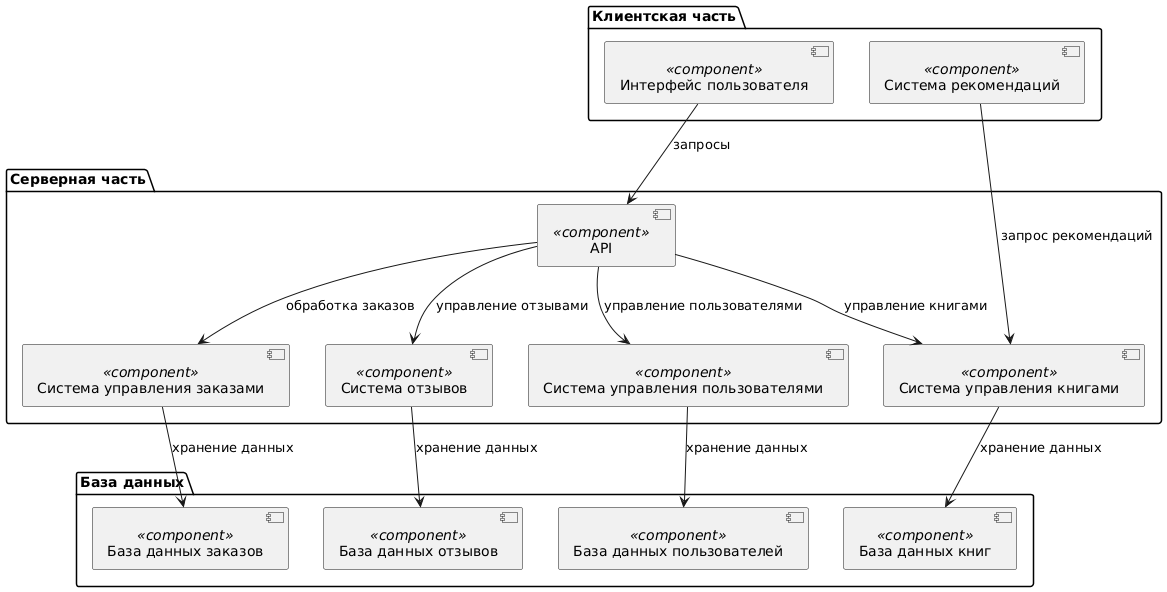

The diagram above was rendered by PlantUML. Its source (embedded in the PNG):
@startuml
package "Клиентская часть" {
    [Интерфейс пользователя] <<component>>
    [Система рекомендаций] <<component>>
}

package "Серверная часть" {
    [API] <<component>>
    [Система управления пользователями] <<component>>
    [Система управления книгами] <<component>>
    [Система управления заказами] <<component>>
    [Система отзывов] <<component>>
}

package "База данных" {
    [База данных пользователей] <<component>>
    [База данных книг] <<component>>
    [База данных заказов] <<component>>
    [База данных отзывов] <<component>>
}

[Интерфейс пользователя] --> [API] : запросы
[API] --> [Система управления пользователями] : управление пользователями
[API] --> [Система управления книгами] : управление книгами
[API] --> [Система управления заказами] : обработка заказов
[API] --> [Система отзывов] : управление отзывами

[Система управления пользователями] --> [База данных пользователей] : хранение данных
[Система управления книгами] --> [База данных книг] : хранение данных
[Система управления заказами] --> [База данных заказов] : хранение данных
[Система отзывов] --> [База данных отзывов] : хранение данных

[Система рекомендаций] --> [Система управления книгами] : запрос рекомендаций
@enduml